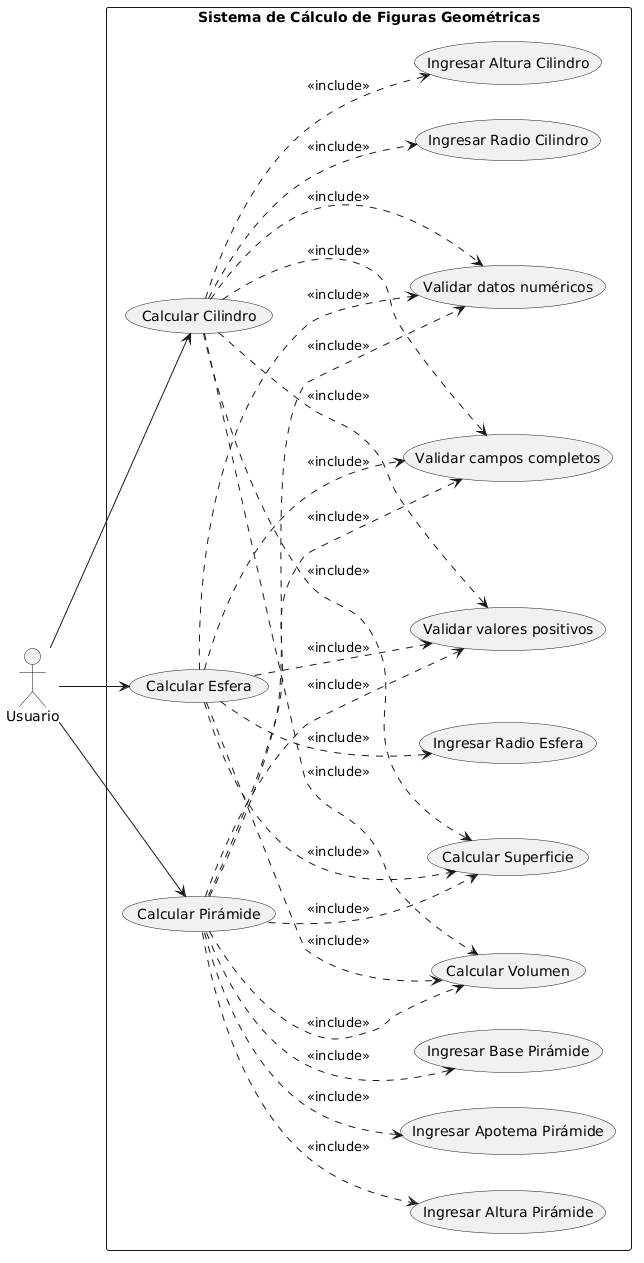

The diagram above was rendered by PlantUML. Its source (embedded in the PNG):
@startuml
left to right direction

actor Usuario

rectangle "Sistema de Cálculo de Figuras Geométricas" {

    '================ CILINDRO ================
    usecase "Calcular Cilindro" as CC
    usecase "Ingresar Radio Cilindro" as RC
    usecase "Ingresar Altura Cilindro" as AC

    '================ ESFERA ================
    usecase "Calcular Esfera" as CE
    usecase "Ingresar Radio Esfera" as RE

    '================ PIRÁMIDE ================
    usecase "Calcular Pirámide" as CP
    usecase "Ingresar Base Pirámide" as BP
    usecase "Ingresar Altura Pirámide" as AP
    usecase "Ingresar Apotema Pirámide" as PP

    '================ VALIDACIONES ================
    usecase "Validar campos completos" as VC
    usecase "Validar datos numéricos" as VN
    usecase "Validar valores positivos" as VP

    '================ RESULTADOS ================
    usecase "Calcular Volumen" as CV
    usecase "Calcular Superficie" as CS

    '================ ACTOR ================
    Usuario --> CC
    Usuario --> CE
    Usuario --> CP

    '================ INCLUDE CILINDRO ================
    CC ..> RC : <<include>>
    CC ..> AC : <<include>>
    CC ..> VC : <<include>>
    CC ..> VN : <<include>>
    CC ..> VP : <<include>>
    CC ..> CV : <<include>>
    CC ..> CS : <<include>>

    '================ INCLUDE ESFERA ================
    CE ..> RE : <<include>>
    CE ..> VC : <<include>>
    CE ..> VN : <<include>>
    CE ..> VP : <<include>>
    CE ..> CV : <<include>>
    CE ..> CS : <<include>>

    '================ INCLUDE PIRÁMIDE ================
    CP ..> BP : <<include>>
    CP ..> AP : <<include>>
    CP ..> PP : <<include>>
    CP ..> VC : <<include>>
    CP ..> VN : <<include>>
    CP ..> VP : <<include>>
    CP ..> CV : <<include>>
    CP ..> CS : <<include>>
}
@enduml